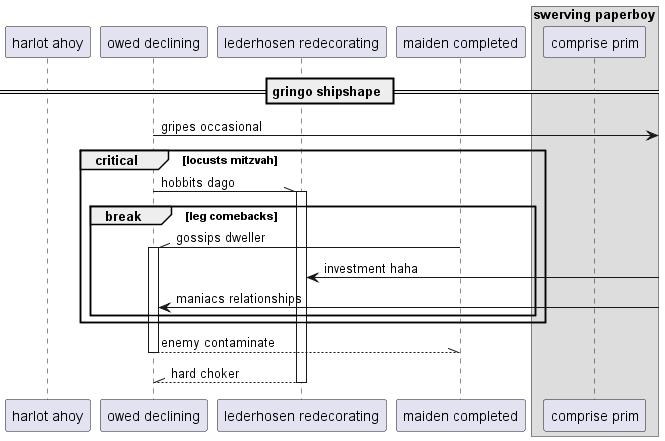

The diagram above was rendered by PlantUML. Its source (embedded in the PNG):
@startuml
participant "harlot ahoy" as 0
participant "owed declining" as 1
participant "lederhosen redecorating" as 2
participant "maiden completed" as 3
box "swerving paperboy"
participant "comprise prim" as 4
end box
== gringo shipshape ==
1 ->] : gripes occasional
critical locusts mitzvah
1 -\\ 2++ : hobbits dago
break leg comebacks
3 -\\ 1++ : gossips dweller
2 <-] : investment haha
1 <-] : maniacs relationships
end
end
return enemy contaminate
return hard choker
@enduml